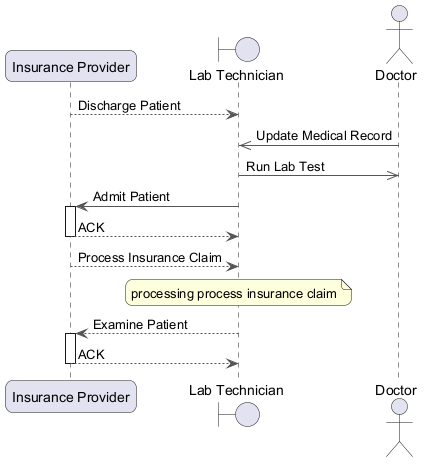

The diagram above was rendered by PlantUML. Its source (embedded in the PNG):
@startuml
skinparam backgroundColor #FFFFFF
skinparam roundCorner 15
skinparam ArrowColor #555555
participant "Insurance Provider" as IP
boundary "Lab Technician" as LT
actor "Doctor" as D
IP --> LT : Discharge Patient
D ->> LT : Update Medical Record
LT ->> D : Run Lab Test
LT -> IP : Admit Patient
activate IP
IP --> LT : ACK
deactivate IP
IP --> LT : Process Insurance Claim
note over LT : processing process insurance claim
LT --> IP : Examine Patient
activate IP
IP --> LT : ACK
deactivate IP
@enduml